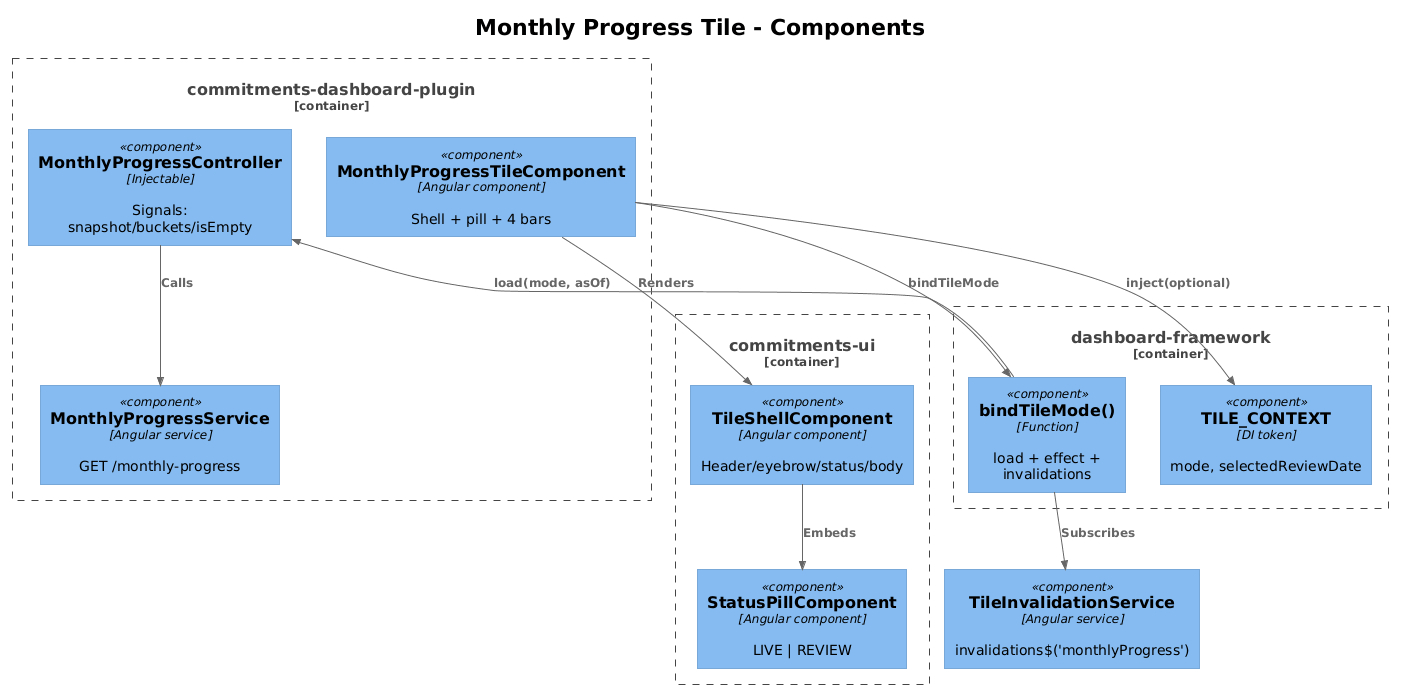

The diagram above was rendered by PlantUML. Its source (embedded in the PNG):
@startuml
!theme plain
!include <C4/C4_Component>

title Monthly Progress Tile - Components

Container_Boundary(plugin, "commitments-dashboard-plugin") {
  Component(tile, "MonthlyProgressTileComponent", "Angular component", "Shell + pill + 4 bars")
  Component(ctrl, "MonthlyProgressController", "Injectable", "Signals: snapshot/buckets/isEmpty")
  Component(svc, "MonthlyProgressService", "Angular service", "GET /monthly-progress")
}

Container_Boundary(ui, "commitments-ui") {
  Component(shell, "TileShellComponent", "Angular component", "Header/eyebrow/status/body")
  Component(pill, "StatusPillComponent", "Angular component", "LIVE | REVIEW")
}

Container_Boundary(framework, "dashboard-framework") {
  Component(ctx, "TILE_CONTEXT", "DI token", "mode, selectedReviewDate")
  Component(bind, "bindTileMode()", "Function", "load + effect + invalidations")
}

Component(invs, "TileInvalidationService", "Angular service", "invalidations$('monthlyProgress')")

Rel(tile, ctx, "inject(optional)")
Rel(tile, bind, "bindTileMode")
Rel(bind, ctrl, "load(mode, asOf)")
Rel(ctrl, svc, "Calls")
Rel(tile, shell, "Renders")
Rel(shell, pill, "Embeds")
Rel(bind, invs, "Subscribes")
@enduml